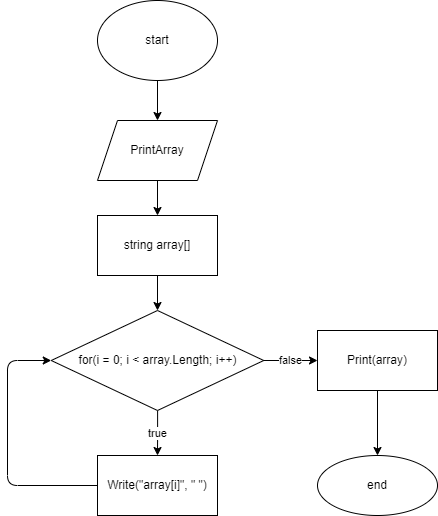

The diagram above was exported from draw.io. Its source (the exported page's mxGraphModel, read from the mxfile embedded in the PNG):
<mxGraphModel dx="747" dy="465" grid="1" gridSize="10" guides="1" tooltips="1" connect="1" arrows="1" fold="1" page="1" pageScale="1" pageWidth="827" pageHeight="1169" math="0" shadow="0">
  <root>
    <mxCell id="0" />
    <mxCell id="1" parent="0" />
    <mxCell id="2" style="edgeStyle=orthogonalEdgeStyle;html=1;exitX=0.5;exitY=1;exitDx=0;exitDy=0;entryX=0.5;entryY=0;entryDx=0;entryDy=0;" edge="1" parent="1" source="3" target="5">
      <mxGeometry relative="1" as="geometry" />
    </mxCell>
    <mxCell id="3" value="start" style="ellipse;whiteSpace=wrap;html=1;" vertex="1" parent="1">
      <mxGeometry x="250" y="20" width="120" height="80" as="geometry" />
    </mxCell>
    <mxCell id="4" value="" style="edgeStyle=orthogonalEdgeStyle;html=1;" edge="1" parent="1" source="5" target="7">
      <mxGeometry relative="1" as="geometry" />
    </mxCell>
    <mxCell id="5" value="PrintArray" style="shape=parallelogram;perimeter=parallelogramPerimeter;whiteSpace=wrap;html=1;fixedSize=1;" vertex="1" parent="1">
      <mxGeometry x="250" y="140" width="120" height="60" as="geometry" />
    </mxCell>
    <mxCell id="6" value="" style="edgeStyle=orthogonalEdgeStyle;html=1;entryX=0.5;entryY=0;entryDx=0;entryDy=0;" edge="1" parent="1" source="7" target="10">
      <mxGeometry relative="1" as="geometry">
        <mxPoint x="310" y="325" as="targetPoint" />
      </mxGeometry>
    </mxCell>
    <mxCell id="7" value="string array[]" style="whiteSpace=wrap;html=1;" vertex="1" parent="1">
      <mxGeometry x="250" y="235" width="120" height="60" as="geometry" />
    </mxCell>
    <mxCell id="8" value="false" style="edgeStyle=orthogonalEdgeStyle;html=1;" edge="1" parent="1" source="10" target="12">
      <mxGeometry relative="1" as="geometry" />
    </mxCell>
    <mxCell id="9" value="true" style="edgeStyle=orthogonalEdgeStyle;html=1;" edge="1" parent="1" source="10" target="14">
      <mxGeometry relative="1" as="geometry" />
    </mxCell>
    <mxCell id="10" value="for(i = 0; i &amp;lt; array.Length; i++)" style="rhombus;whiteSpace=wrap;html=1;" vertex="1" parent="1">
      <mxGeometry x="203.75" y="330" width="212.5" height="100" as="geometry" />
    </mxCell>
    <mxCell id="11" value="" style="edgeStyle=orthogonalEdgeStyle;html=1;" edge="1" parent="1" source="12" target="15">
      <mxGeometry relative="1" as="geometry" />
    </mxCell>
    <mxCell id="12" value="Print(array)" style="whiteSpace=wrap;html=1;" vertex="1" parent="1">
      <mxGeometry x="470" y="350" width="120" height="60" as="geometry" />
    </mxCell>
    <mxCell id="13" style="edgeStyle=orthogonalEdgeStyle;html=1;exitX=0;exitY=0.5;exitDx=0;exitDy=0;entryX=0;entryY=0.5;entryDx=0;entryDy=0;" edge="1" parent="1" source="14" target="10">
      <mxGeometry relative="1" as="geometry">
        <Array as="points">
          <mxPoint x="160" y="505" />
          <mxPoint x="160" y="380" />
        </Array>
      </mxGeometry>
    </mxCell>
    <mxCell id="14" value="Write(&quot;array[i]&quot;, &quot; &quot;)" style="whiteSpace=wrap;html=1;" vertex="1" parent="1">
      <mxGeometry x="250" y="475" width="120" height="60" as="geometry" />
    </mxCell>
    <mxCell id="15" value="end" style="ellipse;whiteSpace=wrap;html=1;" vertex="1" parent="1">
      <mxGeometry x="470" y="475" width="120" height="60" as="geometry" />
    </mxCell>
  </root>
</mxGraphModel>